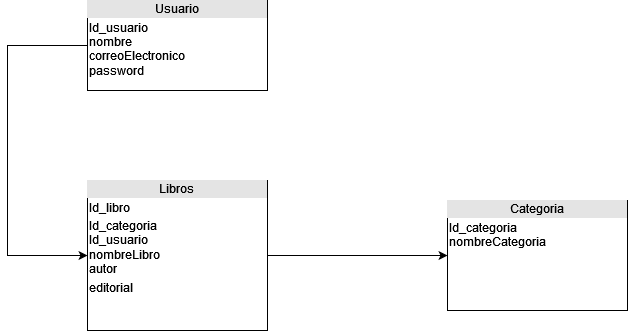

The diagram above was exported from draw.io. Its source (the exported page's mxGraphModel, read from the mxfile embedded in the PNG):
<mxGraphModel dx="1422" dy="780" grid="1" gridSize="10" guides="1" tooltips="1" connect="1" arrows="1" fold="1" page="1" pageScale="1" pageWidth="827" pageHeight="1169" math="0" shadow="0">
  <root>
    <mxCell id="0" />
    <mxCell id="1" parent="0" />
    <mxCell id="e1ejnNeiTu795EBLdvKB-4" style="edgeStyle=orthogonalEdgeStyle;rounded=0;orthogonalLoop=1;jettySize=auto;html=1;entryX=0;entryY=0.5;entryDx=0;entryDy=0;" edge="1" parent="1" source="e1ejnNeiTu795EBLdvKB-1" target="e1ejnNeiTu795EBLdvKB-2">
      <mxGeometry relative="1" as="geometry">
        <mxPoint x="40" y="440" as="targetPoint" />
        <Array as="points">
          <mxPoint x="40" y="125" />
          <mxPoint x="40" y="335" />
        </Array>
      </mxGeometry>
    </mxCell>
    <mxCell id="e1ejnNeiTu795EBLdvKB-1" value="&lt;div style=&quot;box-sizing: border-box ; width: 100% ; background: #e4e4e4 ; padding: 2px&quot; align=&quot;center&quot;&gt;Usuario&lt;br&gt;&lt;/div&gt;&lt;table style=&quot;width: 100% ; font-size: 1em&quot; cellspacing=&quot;0&quot; cellpadding=&quot;2&quot;&gt;&lt;tbody&gt;&lt;tr&gt;&lt;td&gt;Id_usuario&lt;br&gt;nombre&lt;br&gt;correoElectronico&lt;br&gt;password&lt;br&gt;&lt;/td&gt;&lt;td&gt;&lt;br&gt;&lt;/td&gt;&lt;/tr&gt;&lt;tr&gt;&lt;td&gt;&lt;br&gt;&lt;/td&gt;&lt;td&gt;&lt;br&gt;&lt;/td&gt;&lt;/tr&gt;&lt;tr&gt;&lt;td&gt;&lt;br&gt;&lt;/td&gt;&lt;td&gt;&lt;br&gt;&lt;/td&gt;&lt;/tr&gt;&lt;/tbody&gt;&lt;/table&gt;" style="verticalAlign=top;align=left;overflow=fill;html=1;" vertex="1" parent="1">
      <mxGeometry x="120" y="80" width="180" height="90" as="geometry" />
    </mxCell>
    <mxCell id="e1ejnNeiTu795EBLdvKB-5" style="edgeStyle=orthogonalEdgeStyle;rounded=0;orthogonalLoop=1;jettySize=auto;html=1;entryX=0;entryY=0.5;entryDx=0;entryDy=0;" edge="1" parent="1" source="e1ejnNeiTu795EBLdvKB-2" target="e1ejnNeiTu795EBLdvKB-3">
      <mxGeometry relative="1" as="geometry" />
    </mxCell>
    <mxCell id="e1ejnNeiTu795EBLdvKB-2" value="&lt;div style=&quot;box-sizing: border-box ; width: 100% ; background: #e4e4e4 ; padding: 2px&quot; align=&quot;center&quot;&gt;Libros&lt;br&gt;&lt;/div&gt;&lt;table style=&quot;width: 100% ; font-size: 1em&quot; cellspacing=&quot;0&quot; cellpadding=&quot;2&quot;&gt;&lt;tbody&gt;&lt;tr&gt;&lt;td&gt;Id_libro&lt;br&gt;&lt;/td&gt;&lt;td&gt;&lt;br&gt;&lt;/td&gt;&lt;/tr&gt;&lt;tr&gt;&lt;td&gt;Id_categoria&lt;br&gt;Id_usuario&lt;br&gt;nombreLibro&lt;br&gt;autor&lt;br&gt;&lt;/td&gt;&lt;td&gt;&lt;br&gt;&lt;/td&gt;&lt;/tr&gt;&lt;tr&gt;&lt;td&gt;editorial&lt;br&gt;&lt;/td&gt;&lt;td&gt;&lt;br&gt;&lt;/td&gt;&lt;/tr&gt;&lt;/tbody&gt;&lt;/table&gt;" style="verticalAlign=top;align=left;overflow=fill;html=1;" vertex="1" parent="1">
      <mxGeometry x="120" y="260" width="180" height="150" as="geometry" />
    </mxCell>
    <mxCell id="e1ejnNeiTu795EBLdvKB-3" value="&lt;div style=&quot;box-sizing: border-box ; width: 100% ; background: #e4e4e4 ; padding: 2px&quot; align=&quot;center&quot;&gt;Categoria&lt;br&gt;&lt;/div&gt;&lt;table style=&quot;width: 100% ; font-size: 1em&quot; cellspacing=&quot;0&quot; cellpadding=&quot;2&quot;&gt;&lt;tbody&gt;&lt;tr&gt;&lt;td&gt;Id_categoria&lt;br&gt;nombreCategoria&lt;br&gt;&lt;/td&gt;&lt;td&gt;&lt;br&gt;&lt;/td&gt;&lt;/tr&gt;&lt;tr&gt;&lt;td&gt;&lt;br&gt;&lt;/td&gt;&lt;td&gt;&lt;br&gt;&lt;/td&gt;&lt;/tr&gt;&lt;tr&gt;&lt;td&gt;&lt;br&gt;&lt;/td&gt;&lt;td&gt;&lt;br&gt;&lt;/td&gt;&lt;/tr&gt;&lt;/tbody&gt;&lt;/table&gt;" style="verticalAlign=top;align=left;overflow=fill;html=1;" vertex="1" parent="1">
      <mxGeometry x="480" y="280" width="180" height="110" as="geometry" />
    </mxCell>
  </root>
</mxGraphModel>